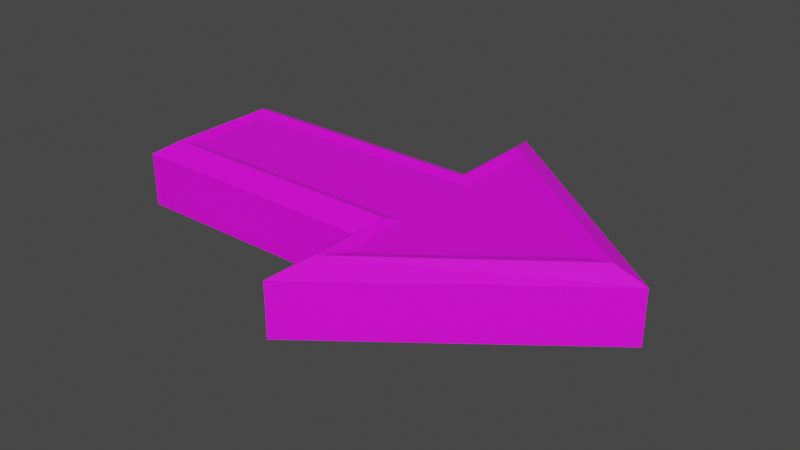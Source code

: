 # Source: arrow.blend  (saved by Blender 2.80.75; exported with 4.5.12 LTS)
import bpy
from mathutils import Matrix  # noqa: F401  (used for matrix-valued properties, if any)

bpy.ops.wm.read_factory_settings(use_empty=True)
scene = bpy.context.scene
scene.name = 'Scene'

# ---- collections
col_collection = bpy.data.collections.new('Collection'); scene.collection.children.link(col_collection)

# ---- images (referenced by path relative to the original .blend; pixels are not part of the script)
import os
ASSET_DIR = os.environ.get("B2B_ASSET_DIR", "")  # directory of the original .blend (textures are referenced by path, not embedded)
HERE = os.path.dirname(os.path.abspath(__file__))  # packed textures are extracted next to this script under _unpacked/

def load_image(name, relpath, width, height, colorspace="sRGB"):
    """Load a texture the original file referenced (path relative to the .blend, or extracted next to this script)."""
    p = next((c for c in (os.path.join(HERE, relpath), os.path.join(ASSET_DIR, relpath)) if relpath and os.path.exists(c)), "")
    if p:
        img = bpy.data.images.load(p, check_existing=True)
        img.name = name
    else:  # same state as the original file: an image datablock whose file is absent (Cycles renders it pink)
        img = bpy.data.images.new(name, width, height)
        img.source = "FILE"
        img.filepath = "//" + (relpath or name)
    img.colorspace_settings.name = colorspace
    return img
img_arrowtexture = load_image('arrowTexture', 'arrowTexture.png', 1024, 1024, 'sRGB')

# ---- materials (node trees are filled in below, after node groups)
mat_material_001 = bpy.data.materials.new('Material.001')
mat_material_001.use_transparent_shadow = False

# ---- material node trees
mat_material_001.use_nodes = True; mat_material_001.node_tree.nodes.clear()
_N = mat_material_001.node_tree.nodes; _L = mat_material_001.node_tree.links
n0 = _N.new('ShaderNodeOutputMaterial'); n0.name = 'Material Output'; n0.location = (300, 300)
n1 = _N.new('ShaderNodeBsdfPrincipled'); n1.name = 'Principled BSDF'; n1.location = (10, 300)
n1.distribution = 'GGX'
n1.subsurface_method = 'BURLEY'
n1.inputs[3].default_value = 1.45
n1.inputs[27].default_value = (0.0, 0.0, 0.0, 1.0)
n1.inputs[28].default_value = 1.0
n2 = _N.new('ShaderNodeTexImage'); n2.name = 'Image Texture'; n2.location = (-280, 275)
n2.image = img_arrowtexture
_L.new(n1.outputs[0], n0.inputs[0])
_L.new(n2.outputs[0], n1.inputs[0])
n0.is_active_output = True

# ---- world
world_world = bpy.data.worlds.new('World'); scene.world = world_world
world_world.use_nodes = True; world_world.node_tree.nodes.clear()
_N = world_world.node_tree.nodes; _L = world_world.node_tree.links
n0 = _N.new('ShaderNodeOutputWorld'); n0.name = 'World Output'; n0.location = (300, 300)
n1 = _N.new('ShaderNodeBackground'); n1.name = 'Background'; n1.location = (10, 300)
n1.inputs[0].default_value = (0.05088, 0.05088, 0.05088, 1.0)
_L.new(n1.outputs[0], n0.inputs[0])
n0.is_active_output = True
world_world.color = (0.05088, 0.05088, 0.05088)
world_world.use_sun_shadow = False
world_world.sun_shadow_jitter_overblur = 0.0

# ---- meshes
me_plane = bpy.data.meshes.new('Plane')
me_plane.from_pydata([(-1.347, 0.5697, -0.4406), (0.4635, 1.007, -0.3503), (0.6699, 1.513, -0.4406), (-1.347, 0.5697, 0.4406), (0.4635, 1.007, 0.3503), (0.6699, 1.513, 0.4406), (-1.554, 1.007, -0.3503), (0.4635, 1.007, -0.3503), (0.4635, 2.341, -0.3503), (-1.554, 1.007, 0.3503), (0.4635, 1.007, 0.3503), (0.4635, 2.341, 0.3503), (-1.554, 1.007, -0.3503), (0.5843, 0.7153, -0.4902), (0.4635, 2.341, -0.3503), (-1.554, 1.007, 0.3503), (0.5843, 0.7153, 0.4902), (0.4635, 2.341, 0.3503), (-1.433, 0.7153, -0.4902), (0.6699, 0.5697, -0.4406), (0.5843, 1.818, -0.4902), (-1.433, 0.7153, 0.4902), (0.6699, 0.5697, 0.4406), (0.5843, 1.818, 0.4902), (-1.554, 6.864e-08, -0.3503), (-1.347, -0.5697, -0.4406), (0.4635, -1.007, -0.3503), (2.281, 6.864e-08, -0.3503), (0.6699, -1.513, -0.4406), (-1.554, 6.864e-08, 0.3503), (-1.347, -0.5697, 0.4406), (0.4635, -1.007, 0.3503), (2.281, 6.864e-08, 0.3503), (0.6699, -1.513, 0.4406), (-1.554, -1.007, -0.3503), (-1.347, 6.864e-08, -0.4406), (0.4635, -1.007, -0.3503), (2.281, 6.864e-08, -0.3503), (0.4635, -2.341, -0.3503), (-1.554, -1.007, 0.3503), (-1.347, 6.864e-08, 0.4406), (0.4635, -1.007, 0.3503), (2.281, 6.864e-08, 0.3503), (0.4635, -2.341, 0.3503), (-1.554, 6.864e-08, -0.3503), (0.4832, 6.864e-08, -0.4406), (2.034, 6.864e-08, -0.4902), (-1.554, 6.864e-08, 0.3503), (0.4832, 6.864e-08, 0.4406), (2.034, 6.864e-08, 0.4902), (-1.554, -1.007, -0.3503), (0.5843, -0.7153, -0.4902), (0.4635, -2.341, -0.3503), (-1.554, -1.007, 0.3503), (0.5843, -0.7153, 0.4902), (0.4635, -2.341, 0.3503), (-1.433, 6.864e-08, -0.4902), (1.857, 6.864e-08, -0.4406), (-1.433, 6.864e-08, 0.4902), (1.857, 6.864e-08, 0.4406), (-1.433, -0.7153, -0.4902), (0.6699, -0.5697, -0.4406), (0.5843, -1.818, -0.4902), (-1.433, -0.7153, 0.4902), (0.6699, -0.5697, 0.4406), (0.5843, -1.818, 0.4902)], [], [(35, 0, 19, 45), (19, 57, 45), (19, 2, 57), (40, 48, 22, 3), (22, 48, 59), (22, 59, 5), (8, 1, 4, 11), (6, 24, 29, 9), (27, 8, 11, 32), (1, 6, 9, 4), (12, 44, 24, 6), (7, 12, 6, 1), (14, 7, 1, 8), (37, 14, 8, 27), (47, 15, 9, 29), (15, 10, 4, 9), (10, 17, 11, 4), (17, 42, 32, 11), (18, 56, 44, 12), (13, 18, 12, 7), (20, 13, 7, 14), (46, 20, 14, 37), (58, 21, 15, 47), (21, 16, 10, 15), (16, 23, 17, 10), (23, 49, 42, 17), (0, 35, 56, 18), (19, 0, 18, 13), (2, 19, 13, 20), (57, 2, 20, 46), (40, 3, 21, 58), (3, 22, 16, 21), (22, 5, 23, 16), (5, 59, 49, 23), (35, 45, 61, 25), (61, 45, 57), (61, 57, 28), (40, 30, 64, 48), (64, 59, 48), (64, 33, 59), (38, 43, 31, 26), (34, 39, 29, 24), (27, 32, 43, 38), (26, 31, 39, 34), (50, 34, 24, 44), (36, 26, 34, 50), (52, 38, 26, 36), (37, 27, 38, 52), (47, 29, 39, 53), (53, 39, 31, 41), (41, 31, 43, 55), (55, 43, 32, 42), (60, 50, 44, 56), (51, 36, 50, 60), (62, 52, 36, 51), (46, 37, 52, 62), (58, 47, 53, 63), (63, 53, 41, 54), (54, 41, 55, 65), (65, 55, 42, 49), (25, 60, 56, 35), (61, 51, 60, 25), (28, 62, 51, 61), (57, 46, 62, 28), (40, 58, 63, 30), (30, 63, 54, 64), (64, 54, 65, 33), (33, 65, 49, 59)])
_uv = me_plane.uv_layers.new(name='UVMap')
_uv.uv.foreach_set('vector', [0.9964, 0.4635, 0.907, 0.464, 0.907, 0.1765, 0.9964, 0.2026, 0.907, 0.1765, 0.9964, 0.006857, 0.9964, 0.2026, 0.907, 0.1765, 0.7589, 0.1773, 0.9964, 0.006857, 0.9964, 0.4782, 0.9964, 0.739, 0.907, 0.7651, 0.907, 0.4777, 0.907, 0.7651, 0.9964, 0.739, 0.9964, 0.9348, 0.907, 0.7651, 0.9964, 0.9348, 0.7589, 0.7643, 0.2263, 0.5671, 0.2263, 0.7576, 0.1156, 0.7576, 0.1156, 0.5671, 0.4543, 0.5664, 0.4543, 0.7101, 0.3436, 0.7101, 0.3436, 0.5664, 0.00166, 0.9937, 0.00166, 0.5706, 0.1123, 0.5706, 0.1123, 0.9937, 0.2296, 0.7435, 0.2296, 0.5669, 0.3403, 0.5669, 0.3403, 0.7435, 0.0, 0.0, 0.0, 0.0, 0.0, 0.0, 0.0, 0.0, 0.0, 0.0, 0.0, 0.0, 0.0, 0.0, 0.0, 0.0, 0.0, 0.0, 0.0, 0.0, 0.0, 0.0, 0.0, 0.0, 0.0, 0.0, 0.0, 0.0, 0.0, 0.0, 0.0, 0.0, 0.0, 0.0, 0.0, 0.0, 0.0, 0.0, 0.0, 0.0, 0.0, 0.0, 0.0, 0.0, 0.0, 0.0, 0.0, 0.0, 0.0, 0.0, 0.0, 0.0, 0.0, 0.0, 0.0, 0.0, 0.0, 0.0, 0.0, 0.0, 0.0, 0.0, 0.0, 0.0, 0.5239, 0.608, 0.5239, 0.7101, 0.5018, 0.7101, 0.5018, 0.5664, 0.6358, 0.2499, 0.6367, 0.5373, 0.5935, 0.556, 0.5926, 0.2686, 0.4784, 0.6424, 0.4784, 0.7998, 0.4563, 0.7582, 0.4563, 0.5677, 0.7475, 0.04227, 0.4628, 0.2513, 0.3832, 0.2703, 0.7498, 0.008217, 0.5246, 0.7101, 0.5246, 0.608, 0.5466, 0.5664, 0.5466, 0.7101, 0.2591, 0.02693, 0.2582, 0.3144, 0.2149, 0.2957, 0.2158, 0.008217, 0.5011, 0.5677, 0.5011, 0.7251, 0.479, 0.7998, 0.479, 0.6093, 0.08512, 0.313, 0.3698, 0.522, 0.3722, 0.556, 0.0055, 0.294, 0.6604, 0.5253, 0.7498, 0.5246, 0.749, 0.5364, 0.6367, 0.5373, 0.6595, 0.2379, 0.6604, 0.5253, 0.6367, 0.5373, 0.6358, 0.2499, 0.5114, 0.2391, 0.6595, 0.2379, 0.6358, 0.2499, 0.4628, 0.2513, 0.7484, 0.068, 0.5114, 0.2391, 0.4628, 0.2513, 0.7475, 0.04227, 0.3722, 0.03965, 0.2827, 0.03892, 0.2591, 0.02693, 0.3713, 0.02784, 0.2827, 0.03892, 0.2819, 0.3264, 0.2582, 0.3144, 0.2591, 0.02693, 0.2819, 0.3264, 0.1338, 0.3252, 0.08512, 0.313, 0.2582, 0.3144, 0.1338, 0.3252, 0.3708, 0.4962, 0.3698, 0.522, 0.08512, 0.313, 0.9964, 0.4635, 0.9964, 0.2026, 0.907, 0.1765, 0.907, 0.464, 0.907, 0.1765, 0.9964, 0.2026, 0.9964, 0.006857, 0.907, 0.1765, 0.9964, 0.006857, 0.7589, 0.1773, 0.9964, 0.4782, 0.907, 0.4777, 0.907, 0.7651, 0.9964, 0.739, 0.907, 0.7651, 0.9964, 0.9348, 0.9964, 0.739, 0.907, 0.7651, 0.7589, 0.7643, 0.9964, 0.9348, 0.2263, 0.5671, 0.1156, 0.5671, 0.1156, 0.7576, 0.2263, 0.7576, 0.4543, 0.5664, 0.3436, 0.5664, 0.3436, 0.7101, 0.4543, 0.7101, 0.00166, 0.9937, 0.1123, 0.9937, 0.1123, 0.5706, 0.00166, 0.5706, 0.2296, 0.7435, 0.3403, 0.7435, 0.3403, 0.5669, 0.2296, 0.5669, 0.0, 0.0, 0.0, 0.0, 0.0, 0.0, 0.0, 0.0, 0.0, 0.0, 0.0, 0.0, 0.0, 0.0, 0.0, 0.0, 0.0, 0.0, 0.0, 0.0, 0.0, 0.0, 0.0, 0.0, 0.0, 0.0, 0.0, 0.0, 0.0, 0.0, 0.0, 0.0, 0.0, 0.0, 0.0, 0.0, 0.0, 0.0, 0.0, 0.0, 0.0, 0.0, 0.0, 0.0, 0.0, 0.0, 0.0, 0.0, 0.0, 0.0, 0.0, 0.0, 0.0, 0.0, 0.0, 0.0, 0.0, 0.0, 0.0, 0.0, 0.0, 0.0, 0.0, 0.0, 0.5239, 0.608, 0.5018, 0.5664, 0.5018, 0.7101, 0.5239, 0.7101, 0.6358, 0.2499, 0.5926, 0.2686, 0.5935, 0.556, 0.6367, 0.5373, 0.4784, 0.6424, 0.4563, 0.5677, 0.4563, 0.7582, 0.4784, 0.7998, 0.7475, 0.04227, 0.7498, 0.008217, 0.3832, 0.2703, 0.4628, 0.2513, 0.5246, 0.7101, 0.5466, 0.7101, 0.5466, 0.5664, 0.5246, 0.608, 0.2591, 0.02693, 0.2158, 0.008217, 0.2149, 0.2957, 0.2582, 0.3144, 0.5011, 0.5677, 0.479, 0.6093, 0.479, 0.7998, 0.5011, 0.7251, 0.08512, 0.313, 0.0055, 0.294, 0.3722, 0.556, 0.3698, 0.522, 0.6604, 0.5253, 0.6367, 0.5373, 0.749, 0.5364, 0.7498, 0.5246, 0.6595, 0.2379, 0.6358, 0.2499, 0.6367, 0.5373, 0.6604, 0.5253, 0.5114, 0.2391, 0.4628, 0.2513, 0.6358, 0.2499, 0.6595, 0.2379, 0.7484, 0.068, 0.7475, 0.04227, 0.4628, 0.2513, 0.5114, 0.2391, 0.3722, 0.03965, 0.3713, 0.02784, 0.2591, 0.02693, 0.2827, 0.03892, 0.2827, 0.03892, 0.2591, 0.02693, 0.2582, 0.3144, 0.2819, 0.3264, 0.2819, 0.3264, 0.2582, 0.3144, 0.08512, 0.313, 0.1338, 0.3252, 0.1338, 0.3252, 0.08512, 0.313, 0.3698, 0.522, 0.3708, 0.4962])
me_plane.materials.append(mat_material_001)
me_plane.use_remesh_preserve_volume = False
me_plane.use_remesh_preserve_attributes = False
me_plane.use_mirror_vertex_groups = False
me_plane.update()

# ---- objects
ob_plane = bpy.data.objects.new('Plane', me_plane)

# ---- transforms, parenting, visibility, modifiers, constraints
ob_plane.location = (0.006924, -3.078e-09, 0.03829)
ob_plane.scale = (0.3109, 0.1858, 0.1858)
ob_plane.lineart.crease_threshold = 0.0

# ---- collection membership
col_collection.objects.link(ob_plane)

# ---- scene / render settings (as saved in the file)
scene.frame_start = 1; scene.frame_end = 250; scene.frame_set(1)
scene.render.engine = 'BLENDER_EEVEE_NEXT'
scene.cycles.use_denoising = False
scene.cycles.samples = 128
scene.cycles.sampling_pattern = 'TABULATED_SOBOL'
scene.cycles.use_adaptive_sampling = False
scene.cycles.use_light_tree = False
scene.view_settings.view_transform = 'Filmic'
bpy.context.view_layer.update()

# ---- added for rendering (the .blend has no active camera and no usable light): camera, sun
cam_auto = bpy.data.cameras.new('AutoCamera')
cam_auto.lens = 50.0
cam_auto.sensor_width = 36.0
cam_auto.clip_end = 1000.0
ob_auto_camera = bpy.data.objects.new('AutoCamera', cam_auto)
scene.collection.objects.link(ob_auto_camera)
ob_auto_camera.location = (1.49582, -1.65097, 1.13893)
ob_auto_camera.rotation_euler = (1.09748, -7.21219e-08, 0.694738)
scene.camera = ob_auto_camera
light_auto_sun = bpy.data.lights.new('AutoSun', 'SUN')
light_auto_sun.energy = 3.0
light_auto_sun.angle = 0.0523599
ob_auto_sun = bpy.data.objects.new('AutoSun', light_auto_sun)
scene.collection.objects.link(ob_auto_sun)
ob_auto_sun.rotation_euler = (0.872665, 0.174533, 0.523599)
bpy.context.view_layer.update()
